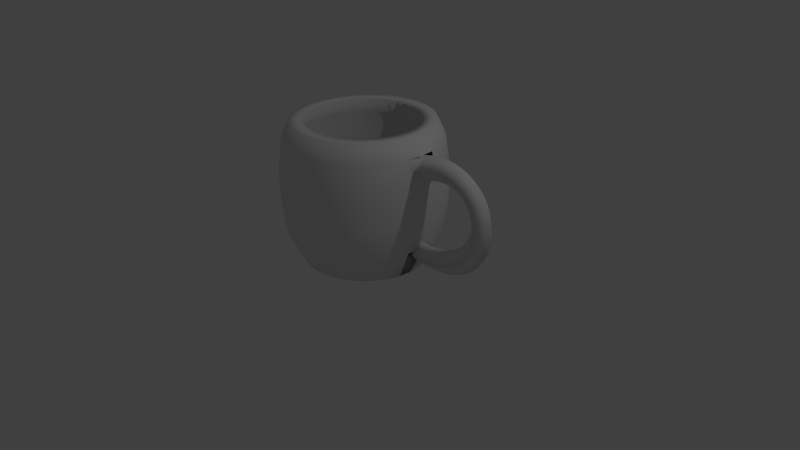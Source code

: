 # Source: cup.blend  (saved by Blender 2.69.0; exported with 4.5.12 LTS)
import bpy
from mathutils import Matrix  # noqa: F401  (used for matrix-valued properties, if any)

bpy.ops.wm.read_factory_settings(use_empty=True)
scene = bpy.context.scene
scene.name = 'Scene'

# ---- collections
col_collection_1 = bpy.data.collections.new('Collection 1'); scene.collection.children.link(col_collection_1)

# ---- world
world_world = bpy.data.worlds.new('World'); scene.world = world_world
world_world.color = (0.05088, 0.05088, 0.05088)
world_world.use_sun_shadow = False
world_world.sun_shadow_jitter_overblur = 0.0
world_world.cycles.sampling_method = 'MANUAL'
world_world.cycles.sample_map_resolution = 256

# ---- cameras
cam_camera = bpy.data.cameras.new('Camera')
cam_camera.clip_end = 100.0
cam_camera.lens = 35.0
cam_camera.sensor_width = 32.0
cam_camera.sensor_height = 18.0
cam_camera.ortho_scale = 7.314
cam_camera.dof.focus_distance = 0.0
cam_camera.dof.aperture_fstop = 128.0

# ---- lights
light_lamp = bpy.data.lights.new('Lamp', 'POINT')
light_lamp.transmission_factor = 0.0
light_lamp.cutoff_distance = 30.0
light_lamp.energy = 100.0
light_lamp.shadow_buffer_clip_start = 1.001
light_lamp.shadow_soft_size = 0.1
light_lamp.shadow_maximum_resolution = 0.006
light_lamp.use_absolute_resolution = True
light_lamp.cycles.use_multiple_importance_sampling = False

# ---- meshes
me_mesh = bpy.data.meshes.new('Mesh')
me_mesh.from_pydata([(0.8995, 0.15, 1.467), (0.8534, -4.923e-05, 1.61), (0.8995, -0.15, 1.467), (0.9456, -4.923e-05, 1.325), (0.9757, 0.15, 1.49), (0.9377, -4.923e-05, 1.635), (0.9757, -0.15, 1.49), (1.014, -4.923e-05, 1.345), (1.049, 0.15, 1.507), (1.019, -4.923e-05, 1.654), (1.049, -0.15, 1.507), (1.078, -4.923e-05, 1.359), (1.118, 0.15, 1.518), (1.099, -4.923e-05, 1.667), (1.118, -0.15, 1.518), (1.138, -4.923e-05, 1.369), (1.185, 0.15, 1.525), (1.175, -4.923e-05, 1.674), (1.185, -0.15, 1.525), (1.194, -4.923e-05, 1.375), (1.248, 0.15, 1.527), (1.249, -4.923e-05, 1.677), (1.248, -0.15, 1.527), (1.247, -4.923e-05, 1.377), (1.308, 0.15, 1.524), (1.321, -4.923e-05, 1.673), (1.308, -0.15, 1.524), (1.296, -4.923e-05, 1.374), (1.365, 0.15, 1.517), (1.389, -4.923e-05, 1.665), (1.365, -0.15, 1.517), (1.34, -4.923e-05, 1.369), (1.418, 0.15, 1.506), (1.455, -4.923e-05, 1.651), (1.418, -0.15, 1.506), (1.382, -4.923e-05, 1.36), (1.468, 0.15, 1.491), (1.517, -4.923e-05, 1.633), (1.468, -0.15, 1.491), (1.419, -4.923e-05, 1.349), (1.515, 0.15, 1.473), (1.576, -4.923e-05, 1.61), (1.515, -0.15, 1.473), (1.454, -4.923e-05, 1.336), (1.558, 0.15, 1.451), (1.632, -4.923e-05, 1.582), (1.558, -0.15, 1.451), (1.485, -4.923e-05, 1.32), (1.599, 0.15, 1.426), (1.683, -4.923e-05, 1.55), (1.599, -0.15, 1.426), (1.514, -4.923e-05, 1.302), (1.635, 0.15, 1.398), (1.731, -4.923e-05, 1.514), (1.635, -0.15, 1.398), (1.539, -4.923e-05, 1.283), (1.669, 0.15, 1.368), (1.775, -4.923e-05, 1.474), (1.669, -0.15, 1.368), (1.563, -4.923e-05, 1.262), (1.699, 0.15, 1.335), (1.814, -4.923e-05, 1.431), (1.699, -0.15, 1.335), (1.583, -4.923e-05, 1.239), (1.725, 0.15, 1.3), (1.849, -4.923e-05, 1.385), (1.725, -0.15, 1.3), (1.602, -4.923e-05, 1.215), (1.748, 0.15, 1.263), (1.879, -4.923e-05, 1.337), (1.748, -0.15, 1.263), (1.618, -4.923e-05, 1.189), (1.768, 0.15, 1.224), (1.904, -4.923e-05, 1.287), (1.768, -0.15, 1.224), (1.632, -4.923e-05, 1.162), (1.784, 0.15, 1.184), (1.926, -4.923e-05, 1.235), (1.784, -0.15, 1.184), (1.643, -4.923e-05, 1.133), (1.797, 0.15, 1.143), (1.942, -4.923e-05, 1.181), (1.797, -0.15, 1.143), (1.652, -4.923e-05, 1.104), (1.807, 0.15, 1.1), (1.954, -4.923e-05, 1.127), (1.807, -0.15, 1.1), (1.659, -4.923e-05, 1.074), (1.813, 0.15, 1.057), (1.962, -4.923e-05, 1.072), (1.813, -0.15, 1.057), (1.664, -4.923e-05, 1.042), (1.815, 0.15, 1.013), (1.965, -4.923e-05, 1.016), (1.815, -0.15, 1.013), (1.665, -4.923e-05, 1.01), (1.814, 0.15, 0.9689), (1.964, -4.923e-05, 0.9599), (1.814, -0.15, 0.9689), (1.665, -4.923e-05, 0.9779), (1.81, 0.15, 0.9246), (1.959, -4.923e-05, 0.9039), (1.81, -0.15, 0.9246), (1.661, -4.923e-05, 0.9452), (1.802, 0.15, 0.8804), (1.949, -4.923e-05, 0.8483), (1.802, -0.15, 0.8804), (1.656, -4.923e-05, 0.9124), (1.791, 0.15, 0.8365), (1.934, -4.923e-05, 0.7932), (1.791, -0.15, 0.8365), (1.647, -4.923e-05, 0.8798), (1.776, 0.15, 0.7932), (1.916, -4.923e-05, 0.739), (1.776, -0.15, 0.7932), (1.636, -4.923e-05, 0.8474), (1.757, 0.15, 0.7507), (1.893, -4.923e-05, 0.6858), (1.757, -0.15, 0.7507), (1.622, -4.923e-05, 0.8155), (1.736, 0.15, 0.7092), (1.865, -4.923e-05, 0.634), (1.736, -0.15, 0.7092), (1.606, -4.923e-05, 0.7843), (1.71, 0.15, 0.6689), (1.834, -4.923e-05, 0.5839), (1.71, -0.15, 0.6689), (1.586, -4.923e-05, 0.7539), (1.681, 0.15, 0.6301), (1.798, -4.923e-05, 0.5358), (1.681, -0.15, 0.6301), (1.564, -4.923e-05, 0.7244), (1.649, 0.15, 0.593), (1.758, -4.923e-05, 0.4899), (1.649, -0.15, 0.593), (1.54, -4.923e-05, 0.6961), (1.613, 0.15, 0.5578), (1.713, -4.923e-05, 0.4465), (1.613, -0.15, 0.5578), (1.512, -4.923e-05, 0.669), (1.573, 0.15, 0.5247), (1.665, -4.923e-05, 0.406), (1.573, -0.15, 0.5247), (1.481, -4.923e-05, 0.6434), (1.53, 0.15, 0.4939), (1.612, -4.923e-05, 0.3685), (1.53, -0.15, 0.4939), (1.448, -4.923e-05, 0.6193), (1.483, 0.15, 0.4658), (1.556, -4.923e-05, 0.3345), (1.483, -0.15, 0.4658), (1.411, -4.923e-05, 0.597), (1.433, 0.15, 0.4404), (1.496, -4.923e-05, 0.3041), (1.433, -0.15, 0.4404), (1.37, -4.923e-05, 0.5767), (1.379, 0.15, 0.418), (1.432, -4.923e-05, 0.2775), (1.379, -0.15, 0.418), (1.327, -4.923e-05, 0.5585), (1.322, 0.15, 0.3989), (1.364, -4.923e-05, 0.255), (1.322, -0.15, 0.3989), (1.279, -4.923e-05, 0.5428), (1.261, 0.15, 0.3833), (1.293, -4.923e-05, 0.2368), (1.261, -0.15, 0.3833), (1.228, -4.923e-05, 0.5297), (1.196, 0.15, 0.3713), (1.219, -4.923e-05, 0.223), (1.196, -0.15, 0.3713), (1.174, -4.923e-05, 0.5196), (1.128, 0.15, 0.3632), (1.141, -4.923e-05, 0.2138), (1.128, -0.15, 0.3632), (1.115, -4.923e-05, 0.5126), (1.057, 0.15, 0.3592), (1.061, -4.923e-05, 0.2093), (1.057, -0.15, 0.3592), (1.053, -4.923e-05, 0.5092), (0.9815, 0.15, 0.3596), (0.9765, -4.923e-05, 0.2096), (0.9815, -0.15, 0.3596), (0.9865, -4.923e-05, 0.5095), (0.9027, 0.15, 0.3645), (0.8893, -4.923e-05, 0.2151), (0.9027, -0.15, 0.3645), (0.9161, -4.923e-05, 0.5139), (0.8204, 0.15, 0.3741), (0.799, -4.923e-05, 0.2257), (0.8204, -0.15, 0.3741), (0.8418, -4.923e-05, 0.5226), (-0.127, -4.923e-05, 0.006314), (-0.127, 0.8, 0.006314), (-0.127, 0.9, 1.816), (0.0291, 0.7846, 0.006314), (0.0486, 0.8827, 1.816), (0.1792, 0.7391, 0.006314), (0.2174, 0.8314, 1.816), (0.3175, 0.6651, 0.006314), (0.373, 0.7483, 1.816), (0.4387, 0.5656, 0.006314), (0.5094, 0.6363, 1.816), (0.5382, 0.4444, 0.006314), (0.6213, 0.5, 1.816), (0.6121, 0.3061, 0.006314), (0.7045, 0.3444, 1.816), (0.6577, 0.156, 0.006314), (0.7557, 0.1755, 1.816), (0.673, -4.911e-05, 0.006314), (0.773, -4.923e-05, 1.816), (0.6577, -0.1561, 0.006314), (0.7557, -0.1756, 1.816), (0.6121, -0.3062, 0.006314), (0.7045, -0.3445, 1.816), (0.5382, -0.4445, 0.006314), (0.6213, -0.5001, 1.816), (0.4387, -0.5657, 0.006314), (0.5094, -0.6364, 1.816), (0.3175, -0.6652, 0.006314), (0.373, -0.7484, 1.816), (0.1792, -0.7392, 0.006314), (0.2174, -0.8315, 1.816), (0.0291, -0.7847, 0.006314), (0.0486, -0.8828, 1.816), (-0.127, -0.8, 0.006314), (-0.127, -0.9, 1.816), (-0.283, -0.7847, 0.006314), (-0.3026, -0.8828, 1.816), (-0.4331, -0.7392, 0.006314), (-0.4714, -0.8315, 1.816), (-0.5714, -0.6652, 0.006314), (-0.627, -0.7484, 1.816), (-0.6927, -0.5657, 0.006314), (-0.7634, -0.6364, 1.816), (-0.7922, -0.4445, 0.006314), (-0.8753, -0.5001, 1.816), (-0.8661, -0.3062, 0.006314), (-0.9585, -0.3445, 1.816), (-0.9116, -0.1561, 0.006314), (-1.01, -0.1756, 1.816), (-0.927, -4.839e-05, 0.006314), (-1.027, -4.827e-05, 1.816), (-0.9116, 0.156, 0.006314), (-1.01, 0.1755, 1.816), (-0.8661, 0.3061, 0.006314), (-0.9585, 0.3444, 1.816), (-0.7922, 0.4444, 0.006314), (-0.8753, 0.5, 1.816), (-0.6927, 0.5656, 0.006314), (-0.7634, 0.6363, 1.816), (-0.5714, 0.6651, 0.006314), (-0.627, 0.7483, 1.816), (-0.4331, 0.7391, 0.006314), (-0.4714, 0.8314, 1.816), (-0.283, 0.7846, 0.006314), (-0.3026, 0.8827, 1.816), (-0.127, 1.0, 0.4063), (-0.127, 1.05, 0.7963), (-0.127, 1.05, 1.216), (-0.127, 1.0, 1.606), (0.06811, 0.9807, 1.606), (0.07787, 1.03, 1.216), (0.07787, 1.03, 0.7963), (0.06811, 0.9807, 0.4063), (0.2557, 0.9238, 1.606), (0.2748, 0.97, 1.216), (0.2748, 0.97, 0.7963), (0.2557, 0.9238, 0.4063), (0.4286, 0.8314, 1.606), (0.4564, 0.873, 1.216), (0.4564, 0.873, 0.7963), (0.4286, 0.8314, 0.4063), (0.5801, 0.7071, 1.606), (0.6155, 0.7424, 1.216), (0.6155, 0.7424, 0.7963), (0.5801, 0.7071, 0.4063), (0.7045, 0.5555, 1.606), (0.7461, 0.5833, 1.216), (0.7461, 0.5833, 0.7963), (0.7045, 0.5555, 0.4063), (0.7969, 0.3826, 1.606), (0.8431, 0.4018, 1.216), (0.8431, 0.4018, 0.7963), (0.7969, 0.3826, 0.4063), (0.8538, 0.195, 1.606), (0.9028, 0.2048, 1.216), (0.9028, 0.2048, 0.7963), (0.8538, 0.195, 0.4063), (0.873, -4.923e-05, 1.606), (0.923, -4.923e-05, 1.216), (0.923, -4.923e-05, 0.7963), (0.873, -4.923e-05, 0.4063), (0.8538, -0.1951, 1.606), (0.9028, -0.2049, 1.216), (0.9028, -0.2049, 0.7963), (0.8538, -0.1951, 0.4063), (0.7969, -0.3827, 1.606), (0.8431, -0.4019, 1.216), (0.8431, -0.4019, 0.7963), (0.7969, -0.3827, 0.4063), (0.7045, -0.5556, 1.606), (0.7461, -0.5834, 1.216), (0.7461, -0.5834, 0.7963), (0.7045, -0.5556, 0.4063), (0.5801, -0.7072, 1.606), (0.6155, -0.7425, 1.216), (0.6155, -0.7425, 0.7963), (0.5801, -0.7072, 0.4063), (0.4286, -0.8315, 1.606), (0.4564, -0.8731, 1.216), (0.4564, -0.8731, 0.7963), (0.4286, -0.8315, 0.4063), (0.2557, -0.9239, 1.606), (0.2748, -0.9701, 1.216), (0.2748, -0.9701, 0.7963), (0.2557, -0.9239, 0.4063), (0.06811, -0.9808, 1.606), (0.07787, -1.03, 1.216), (0.07787, -1.03, 0.7963), (0.06811, -0.9808, 0.4063), (-0.127, -1.0, 1.606), (-0.127, -1.05, 1.216), (-0.127, -1.05, 0.7963), (-0.127, -1.0, 0.4063), (-0.3221, -0.9808, 1.606), (-0.3318, -1.03, 1.216), (-0.3318, -1.03, 0.7963), (-0.3221, -0.9808, 0.4063), (-0.5097, -0.9239, 1.606), (-0.5288, -0.9701, 1.216), (-0.5288, -0.9701, 0.7963), (-0.5097, -0.9239, 0.4063), (-0.6825, -0.8315, 1.606), (-0.7103, -0.8731, 1.216), (-0.7103, -0.8731, 0.7963), (-0.6825, -0.8315, 0.4063), (-0.8341, -0.7072, 1.606), (-0.8694, -0.7425, 1.216), (-0.8694, -0.7425, 0.7963), (-0.8341, -0.7072, 0.4063), (-0.9584, -0.5556, 1.606), (-1.0, -0.5834, 1.216), (-1.0, -0.5834, 0.7963), (-0.9584, -0.5556, 0.4063), (-1.051, -0.3827, 1.606), (-1.097, -0.4019, 1.216), (-1.097, -0.4019, 0.7963), (-1.051, -0.3827, 0.4063), (-1.108, -0.1951, 1.606), (-1.157, -0.2049, 1.216), (-1.157, -0.2049, 0.7963), (-1.108, -0.1951, 0.4063), (-1.127, -4.827e-05, 1.606), (-1.177, -4.827e-05, 1.216), (-1.177, -4.827e-05, 0.7963), (-1.127, -4.827e-05, 0.4063), (-1.108, 0.195, 1.606), (-1.157, 0.2048, 1.216), (-1.157, 0.2048, 0.7963), (-1.108, 0.195, 0.4063), (-1.051, 0.3826, 1.606), (-1.097, 0.4018, 1.216), (-1.097, 0.4018, 0.7963), (-1.051, 0.3826, 0.4063), (-0.9584, 0.5555, 1.606), (-1.0, 0.5833, 1.216), (-1.0, 0.5833, 0.7963), (-0.9584, 0.5555, 0.4063), (-0.8341, 0.7071, 1.606), (-0.8694, 0.7424, 1.216), (-0.8694, 0.7424, 0.7963), (-0.8341, 0.7071, 0.4063), (-0.6825, 0.8314, 1.606), (-0.7103, 0.873, 1.216), (-0.7103, 0.873, 0.7963), (-0.6825, 0.8314, 0.4063), (-0.5097, 0.9238, 1.606), (-0.5288, 0.97, 1.216), (-0.5288, 0.97, 0.7963), (-0.5097, 0.9238, 0.4063), (-0.3221, 0.9807, 1.606), (-0.3318, 1.03, 1.216), (-0.3318, 1.03, 0.7963), (-0.3221, 0.9807, 0.4063), (-0.127, 0.72, 1.816), (0.01349, 0.7061, 1.816), (0.1486, 0.6651, 1.816), (0.273, 0.5986, 1.816), (0.3821, 0.5091, 1.816), (0.4717, 0.4, 1.816), (0.5382, 0.2755, 1.816), (0.5792, 0.1404, 1.816), (0.593, -4.911e-05, 1.816), (0.5792, -0.1405, 1.816), (0.5382, -0.2756, 1.816), (0.4717, -0.4001, 1.816), (0.3821, -0.5092, 1.816), (0.273, -0.5987, 1.816), (0.1486, -0.6652, 1.816), (0.01349, -0.7062, 1.816), (-0.127, -0.72, 1.816), (-0.2674, -0.7062, 1.816), (-0.4025, -0.6652, 1.816), (-0.527, -0.5987, 1.816), (-0.6361, -0.5092, 1.816), (-0.7256, -0.4001, 1.816), (-0.7922, -0.2756, 1.816), (-0.8331, -0.1405, 1.816), (-0.847, -4.851e-05, 1.816), (-0.8331, 0.1404, 1.816), (-0.7922, 0.2755, 1.816), (-0.7256, 0.4, 1.816), (-0.6361, 0.5091, 1.816), (-0.527, 0.5986, 1.816), (-0.4025, 0.6651, 1.816), (-0.2674, 0.7061, 1.816), (-0.127, 0.8064, 1.61), (0.03036, 0.791, 1.61), (0.1817, 0.7451, 1.61), (0.3211, 0.6705, 1.61), (0.4433, 0.5702, 1.61), (0.5436, 0.448, 1.61), (0.6181, 0.3086, 1.61), (0.664, 0.1573, 1.61), (0.6795, -4.911e-05, 1.61), (0.664, -0.1574, 1.61), (0.6181, -0.3087, 1.61), (0.5436, -0.4481, 1.61), (0.4433, -0.5703, 1.61), (0.3211, -0.6706, 1.61), (0.1817, -0.7452, 1.61), (0.03036, -0.7911, 1.61), (-0.127, -0.8065, 1.61), (-0.2843, -0.7911, 1.61), (-0.4356, -0.7452, 1.61), (-0.575, -0.6706, 1.61), (-0.6973, -0.5703, 1.61), (-0.7976, -0.4481, 1.61), (-0.8721, -0.3087, 1.61), (-0.918, -0.1574, 1.61), (-0.9335, -4.839e-05, 1.61), (-0.918, 0.1573, 1.61), (-0.8721, 0.3086, 1.61), (-0.7976, 0.448, 1.61), (-0.6973, 0.5702, 1.61), (-0.575, 0.6705, 1.61), (-0.4356, 0.7451, 1.61), (-0.2843, 0.791, 1.61), (-0.127, 0.8064, 0.4055), (0.03036, 0.791, 0.4055), (0.1817, 0.7451, 0.4055), (0.3211, 0.6705, 0.4055), (0.4433, 0.5702, 0.4055), (0.5436, 0.448, 0.4055), (0.6181, 0.3086, 0.4055), (0.664, 0.1573, 0.4055), (0.6795, -4.911e-05, 0.4055), (0.664, -0.1574, 0.4055), (0.6181, -0.3087, 0.4055), (0.5436, -0.4481, 0.4055), (0.4433, -0.5703, 0.4055), (0.3211, -0.6706, 0.4055), (0.1817, -0.7452, 0.4055), (0.03036, -0.7911, 0.4055), (-0.127, -0.8065, 0.4055), (-0.2843, -0.7911, 0.4055), (-0.4356, -0.7452, 0.4055), (-0.575, -0.6706, 0.4055), (-0.6973, -0.5703, 0.4055), (-0.7976, -0.4481, 0.4055), (-0.8721, -0.3087, 0.4055), (-0.918, -0.1574, 0.4055), (-0.9335, -4.839e-05, 0.4055), (-0.918, 0.1573, 0.4055), (-0.8721, 0.3086, 0.4055), (-0.7976, 0.448, 0.4055), (-0.6973, 0.5702, 0.4055), (-0.575, 0.6705, 0.4055), (-0.4356, 0.7451, 0.4055), (-0.2843, 0.791, 0.4055), (-0.127, 0.675, 0.1925), (0.004713, 0.662, 0.1925), (0.1313, 0.6236, 0.1925), (0.248, 0.5612, 0.1925), (0.3503, 0.4773, 0.1925), (0.4343, 0.375, 0.1925), (0.4967, 0.2583, 0.1925), (0.5351, 0.1316, 0.1925), (0.548, -4.911e-05, 0.1925), (0.5351, -0.1317, 0.1925), (0.4967, -0.2584, 0.1925), (0.4343, -0.3751, 0.1925), (0.3503, -0.4774, 0.1925), (0.248, -0.5613, 0.1925), (0.1313, -0.6237, 0.1925), (0.004713, -0.6621, 0.1925), (-0.127, -0.6751, 0.1925), (-0.2587, -0.6621, 0.1925), (-0.3853, -0.6237, 0.1925), (-0.502, -0.5613, 0.1925), (-0.6043, -0.4774, 0.1925), (-0.6882, -0.3751, 0.1925), (-0.7506, -0.2584, 0.1925), (-0.789, -0.1317, 0.1925), (-0.802, -4.851e-05, 0.1925), (-0.789, 0.1316, 0.1925), (-0.7506, 0.2583, 0.1925), (-0.6882, 0.375, 0.1925), (-0.6043, 0.4773, 0.1925), (-0.502, 0.5612, 0.1925), (-0.3853, 0.6236, 0.1925), (-0.2587, 0.662, 0.1925), (-0.127, -4.899e-05, 0.1925)], [], [(0, 4, 7, 3), (1, 5, 4, 0), (2, 6, 5, 1), (3, 7, 6, 2), (4, 8, 11, 7), (5, 9, 8, 4), (6, 10, 9, 5), (7, 11, 10, 6), (8, 12, 15, 11), (9, 13, 12, 8), (10, 14, 13, 9), (11, 15, 14, 10), (12, 16, 19, 15), (13, 17, 16, 12), (14, 18, 17, 13), (15, 19, 18, 14), (16, 20, 23, 19), (17, 21, 20, 16), (18, 22, 21, 17), (19, 23, 22, 18), (20, 24, 27, 23), (21, 25, 24, 20), (22, 26, 25, 21), (23, 27, 26, 22), (24, 28, 31, 27), (25, 29, 28, 24), (26, 30, 29, 25), (27, 31, 30, 26), (28, 32, 35, 31), (29, 33, 32, 28), (30, 34, 33, 29), (31, 35, 34, 30), (32, 36, 39, 35), (33, 37, 36, 32), (34, 38, 37, 33), (35, 39, 38, 34), (36, 40, 43, 39), (37, 41, 40, 36), (38, 42, 41, 37), (39, 43, 42, 38), (40, 44, 47, 43), (41, 45, 44, 40), (42, 46, 45, 41), (43, 47, 46, 42), (44, 48, 51, 47), (45, 49, 48, 44), (46, 50, 49, 45), (47, 51, 50, 46), (48, 52, 55, 51), (49, 53, 52, 48), (50, 54, 53, 49), (51, 55, 54, 50), (52, 56, 59, 55), (53, 57, 56, 52), (54, 58, 57, 53), (55, 59, 58, 54), (56, 60, 63, 59), (57, 61, 60, 56), (58, 62, 61, 57), (59, 63, 62, 58), (60, 64, 67, 63), (61, 65, 64, 60), (62, 66, 65, 61), (63, 67, 66, 62), (64, 68, 71, 67), (65, 69, 68, 64), (66, 70, 69, 65), (67, 71, 70, 66), (68, 72, 75, 71), (69, 73, 72, 68), (70, 74, 73, 69), (71, 75, 74, 70), (72, 76, 79, 75), (73, 77, 76, 72), (74, 78, 77, 73), (75, 79, 78, 74), (76, 80, 83, 79), (77, 81, 80, 76), (78, 82, 81, 77), (79, 83, 82, 78), (80, 84, 87, 83), (81, 85, 84, 80), (82, 86, 85, 81), (83, 87, 86, 82), (84, 88, 91, 87), (85, 89, 88, 84), (86, 90, 89, 85), (87, 91, 90, 86), (88, 92, 95, 91), (89, 93, 92, 88), (90, 94, 93, 89), (91, 95, 94, 90), (92, 96, 99, 95), (93, 97, 96, 92), (94, 98, 97, 93), (95, 99, 98, 94), (96, 100, 103, 99), (97, 101, 100, 96), (98, 102, 101, 97), (99, 103, 102, 98), (100, 104, 107, 103), (101, 105, 104, 100), (102, 106, 105, 101), (103, 107, 106, 102), (104, 108, 111, 107), (105, 109, 108, 104), (106, 110, 109, 105), (107, 111, 110, 106), (108, 112, 115, 111), (109, 113, 112, 108), (110, 114, 113, 109), (111, 115, 114, 110), (112, 116, 119, 115), (113, 117, 116, 112), (114, 118, 117, 113), (115, 119, 118, 114), (116, 120, 123, 119), (117, 121, 120, 116), (118, 122, 121, 117), (119, 123, 122, 118), (120, 124, 127, 123), (121, 125, 124, 120), (122, 126, 125, 121), (123, 127, 126, 122), (124, 128, 131, 127), (125, 129, 128, 124), (126, 130, 129, 125), (127, 131, 130, 126), (128, 132, 135, 131), (129, 133, 132, 128), (130, 134, 133, 129), (131, 135, 134, 130), (132, 136, 139, 135), (133, 137, 136, 132), (134, 138, 137, 133), (135, 139, 138, 134), (136, 140, 143, 139), (137, 141, 140, 136), (138, 142, 141, 137), (139, 143, 142, 138), (140, 144, 147, 143), (141, 145, 144, 140), (142, 146, 145, 141), (143, 147, 146, 142), (144, 148, 151, 147), (145, 149, 148, 144), (146, 150, 149, 145), (147, 151, 150, 146), (148, 152, 155, 151), (149, 153, 152, 148), (150, 154, 153, 149), (151, 155, 154, 150), (152, 156, 159, 155), (153, 157, 156, 152), (154, 158, 157, 153), (155, 159, 158, 154), (156, 160, 163, 159), (157, 161, 160, 156), (158, 162, 161, 157), (159, 163, 162, 158), (160, 164, 167, 163), (161, 165, 164, 160), (162, 166, 165, 161), (163, 167, 166, 162), (164, 168, 171, 167), (165, 169, 168, 164), (166, 170, 169, 165), (167, 171, 170, 166), (168, 172, 175, 171), (169, 173, 172, 168), (170, 174, 173, 169), (171, 175, 174, 170), (172, 176, 179, 175), (173, 177, 176, 172), (174, 178, 177, 173), (175, 179, 178, 174), (176, 180, 183, 179), (177, 181, 180, 176), (178, 182, 181, 177), (179, 183, 182, 178), (180, 184, 187, 183), (181, 185, 184, 180), (182, 186, 185, 181), (183, 187, 186, 182), (184, 188, 191, 187), (185, 189, 188, 184), (186, 190, 189, 185), (187, 191, 190, 186), (192, 193, 195), (260, 194, 196, 261), (192, 195, 197), (261, 196, 198, 265), (192, 197, 199), (265, 198, 200, 269), (192, 199, 201), (269, 200, 202, 273), (192, 201, 203), (273, 202, 204, 277), (192, 203, 205), (277, 204, 206, 281), (192, 205, 207), (281, 206, 208, 285), (192, 207, 209), (285, 208, 210, 289), (192, 209, 211), (289, 210, 212, 293), (192, 211, 213), (293, 212, 214, 297), (192, 213, 215), (297, 214, 216, 301), (192, 215, 217), (301, 216, 218, 305), (192, 217, 219), (305, 218, 220, 309), (192, 219, 221), (309, 220, 222, 313), (192, 221, 223), (313, 222, 224, 317), (192, 223, 225), (317, 224, 226, 321), (192, 225, 227), (321, 226, 228, 325), (192, 227, 229), (325, 228, 230, 329), (192, 229, 231), (329, 230, 232, 333), (192, 231, 233), (333, 232, 234, 337), (192, 233, 235), (337, 234, 236, 341), (192, 235, 237), (341, 236, 238, 345), (192, 237, 239), (345, 238, 240, 349), (192, 239, 241), (349, 240, 242, 353), (192, 241, 243), (353, 242, 244, 357), (192, 243, 245), (357, 244, 246, 361), (192, 245, 247), (361, 246, 248, 365), (192, 247, 249), (365, 248, 250, 369), (192, 249, 251), (369, 250, 252, 373), (192, 251, 253), (373, 252, 254, 377), (192, 253, 255), (377, 254, 256, 381), (192, 255, 193), (381, 256, 194, 260), (193, 257, 264, 195), (257, 258, 263, 264), (258, 259, 262, 263), (259, 260, 261, 262), (195, 264, 268, 197), (264, 263, 267, 268), (263, 262, 266, 267), (262, 261, 265, 266), (197, 268, 272, 199), (268, 267, 271, 272), (267, 266, 270, 271), (266, 265, 269, 270), (199, 272, 276, 201), (272, 271, 275, 276), (271, 270, 274, 275), (270, 269, 273, 274), (201, 276, 280, 203), (276, 275, 279, 280), (275, 274, 278, 279), (274, 273, 277, 278), (203, 280, 284, 205), (280, 279, 283, 284), (279, 278, 282, 283), (278, 277, 281, 282), (205, 284, 288, 207), (284, 283, 287, 288), (283, 282, 286, 287), (282, 281, 285, 286), (0, 289, 285, 286, 1), (288, 287, 291, 292), (287, 286, 290, 291), (1, 289, 293, 294, 2), (292, 291, 295, 296), (291, 290, 294, 295), (211, 296, 300, 213), (296, 295, 299, 300), (295, 294, 298, 299), (294, 293, 297, 298), (213, 300, 304, 215), (300, 299, 303, 304), (299, 298, 302, 303), (298, 297, 301, 302), (215, 304, 308, 217), (304, 303, 307, 308), (303, 302, 306, 307), (302, 301, 305, 306), (217, 308, 312, 219), (308, 307, 311, 312), (307, 306, 310, 311), (306, 305, 309, 310), (219, 312, 316, 221), (312, 311, 315, 316), (311, 310, 314, 315), (310, 309, 313, 314), (221, 316, 320, 223), (316, 315, 319, 320), (315, 314, 318, 319), (314, 313, 317, 318), (223, 320, 324, 225), (320, 319, 323, 324), (319, 318, 322, 323), (318, 317, 321, 322), (225, 324, 328, 227), (324, 323, 327, 328), (323, 322, 326, 327), (322, 321, 325, 326), (227, 328, 332, 229), (328, 327, 331, 332), (327, 326, 330, 331), (326, 325, 329, 330), (229, 332, 336, 231), (332, 331, 335, 336), (331, 330, 334, 335), (330, 329, 333, 334), (231, 336, 340, 233), (336, 335, 339, 340), (335, 334, 338, 339), (334, 333, 337, 338), (233, 340, 344, 235), (340, 339, 343, 344), (339, 338, 342, 343), (338, 337, 341, 342), (235, 344, 348, 237), (344, 343, 347, 348), (343, 342, 346, 347), (342, 341, 345, 346), (237, 348, 352, 239), (348, 347, 351, 352), (347, 346, 350, 351), (346, 345, 349, 350), (239, 352, 356, 241), (352, 351, 355, 356), (351, 350, 354, 355), (350, 349, 353, 354), (241, 356, 360, 243), (356, 355, 359, 360), (355, 354, 358, 359), (354, 353, 357, 358), (243, 360, 364, 245), (360, 359, 363, 364), (359, 358, 362, 363), (358, 357, 361, 362), (245, 364, 368, 247), (364, 363, 367, 368), (363, 362, 366, 367), (362, 361, 365, 366), (247, 368, 372, 249), (368, 367, 371, 372), (367, 366, 370, 371), (366, 365, 369, 370), (249, 372, 376, 251), (372, 371, 375, 376), (371, 370, 374, 375), (370, 369, 373, 374), (251, 376, 380, 253), (376, 375, 379, 380), (375, 374, 378, 379), (374, 373, 377, 378), (253, 380, 384, 255), (380, 379, 383, 384), (379, 378, 382, 383), (378, 377, 381, 382), (255, 384, 257, 193), (384, 383, 258, 257), (383, 382, 259, 258), (382, 381, 260, 259), (3, 290, 286, 0), (2, 294, 290, 3), (190, 191, 292, 296), (189, 190, 209, 211, 296), (189, 209, 207, 288, 188), (190, 189, 209), (188, 292, 288, 191), (246, 244, 410, 411), (202, 200, 388, 389), (224, 222, 399, 400), (256, 254, 415, 416), (234, 232, 404, 405), (196, 194, 385, 386), (212, 210, 393, 394), (244, 242, 409, 410), (200, 198, 387, 388), (222, 220, 398, 399), (254, 252, 414, 415), (232, 230, 403, 404), (210, 208, 392, 393), (242, 240, 408, 409), (198, 196, 386, 387), (220, 218, 397, 398), (194, 256, 416, 385), (252, 250, 413, 414), (230, 228, 402, 403), (208, 206, 391, 392), (240, 238, 407, 408), (218, 216, 396, 397), (250, 248, 412, 413), (228, 226, 401, 402), (206, 204, 390, 391), (238, 236, 406, 407), (216, 214, 395, 396), (248, 246, 411, 412), (204, 202, 389, 390), (226, 224, 400, 401), (236, 234, 405, 406), (214, 212, 394, 395), (413, 412, 444, 445), (402, 401, 433, 434), (391, 390, 422, 423), (411, 410, 442, 443), (389, 388, 420, 421), (400, 399, 431, 432), (409, 408, 440, 441), (387, 386, 418, 419), (398, 397, 429, 430), (407, 406, 438, 439), (396, 395, 427, 428), (416, 415, 447, 448), (405, 404, 436, 437), (394, 393, 425, 426), (414, 413, 445, 446), (403, 402, 434, 435), (392, 391, 423, 424), (412, 411, 443, 444), (390, 389, 421, 422), (401, 400, 432, 433), (410, 409, 441, 442), (388, 387, 419, 420), (399, 398, 430, 431), (408, 407, 439, 440), (386, 385, 417, 418), (397, 396, 428, 429), (385, 416, 448, 417), (406, 405, 437, 438), (395, 394, 426, 427), (415, 414, 446, 447), (404, 403, 435, 436), (393, 392, 424, 425), (447, 446, 478, 479), (436, 435, 467, 468), (425, 424, 456, 457), (445, 444, 476, 477), (434, 433, 465, 466), (423, 422, 454, 455), (443, 442, 474, 475), (421, 420, 452, 453), (432, 431, 463, 464), (441, 440, 472, 473), (419, 418, 450, 451), (430, 429, 461, 462), (439, 438, 470, 471), (428, 427, 459, 460), (448, 447, 479, 480), (437, 436, 468, 469), (426, 425, 457, 458), (446, 445, 477, 478), (435, 434, 466, 467), (424, 423, 455, 456), (444, 443, 475, 476), (422, 421, 453, 454), (433, 432, 464, 465), (442, 441, 473, 474), (420, 419, 451, 452), (431, 430, 462, 463), (440, 439, 471, 472), (418, 417, 449, 450), (429, 428, 460, 461), (417, 448, 480, 449), (438, 437, 469, 470), (427, 426, 458, 459), (449, 480, 512, 481), (470, 469, 501, 502), (459, 458, 490, 491), (479, 478, 510, 511), (468, 467, 499, 500), (457, 456, 488, 489), (477, 476, 508, 509), (466, 465, 497, 498), (455, 454, 486, 487), (475, 474, 506, 507), (453, 452, 484, 485), (464, 463, 495, 496), (473, 472, 504, 505), (451, 450, 482, 483), (462, 461, 493, 494), (471, 470, 502, 503), (460, 459, 491, 492), (480, 479, 511, 512), (469, 468, 500, 501), (458, 457, 489, 490), (478, 477, 509, 510), (467, 466, 498, 499), (456, 455, 487, 488), (476, 475, 507, 508), (454, 453, 485, 486), (465, 464, 496, 497), (474, 473, 505, 506), (452, 451, 483, 484), (463, 462, 494, 495), (472, 471, 503, 504), (450, 449, 481, 482), (461, 460, 492, 493), (504, 503, 513), (482, 481, 513), (493, 492, 513), (481, 512, 513), (502, 501, 513), (491, 490, 513), (511, 510, 513), (500, 499, 513), (489, 488, 513), (509, 508, 513), (498, 497, 513), (487, 486, 513), (507, 506, 513), (485, 484, 513), (496, 495, 513), (505, 504, 513), (483, 482, 513), (494, 493, 513), (503, 502, 513), (492, 491, 513), (512, 511, 513), (501, 500, 513), (490, 489, 513), (510, 509, 513), (499, 498, 513), (488, 487, 513), (508, 507, 513), (486, 485, 513), (497, 496, 513), (506, 505, 513), (484, 483, 513), (495, 494, 513)])
me_mesh.polygons.foreach_set('use_smooth', [True] * 545)
me_mesh.use_remesh_preserve_volume = False
me_mesh.use_remesh_preserve_attributes = False
me_mesh.use_mirror_vertex_groups = False
me_mesh.update()

# ---- objects
ob_nurbspath = bpy.data.objects.new('NurbsPath', me_mesh)
ob_lamp = bpy.data.objects.new('Lamp', light_lamp)
ob_camera = bpy.data.objects.new('Camera', cam_camera)

# ---- transforms, parenting, visibility, modifiers, constraints
ob_nurbspath.location = (0.0, 0.0, 0.0)
ob_nurbspath.lineart.crease_threshold = 0.0
ob_lamp.location = (4.076, 1.005, 5.904)
ob_lamp.rotation_euler = (0.6503, 0.05522, 1.866)
ob_lamp.lock_rotations_4d = False
ob_lamp.empty_display_type = 'ARROWS'
ob_lamp.color = (0.0, 0.0, 0.0, 0.0)
ob_lamp.lineart.crease_threshold = 0.0
ob_camera.location = (7.481, -6.508, 5.344)
ob_camera.rotation_euler = (1.109, 0.01082, 0.8149)
ob_camera.lock_rotations_4d = False
ob_camera.empty_display_type = 'ARROWS'
ob_camera.color = (0.0, 0.0, 0.0, 0.0)
ob_camera.display_type = 'WIRE'
ob_camera.lineart.crease_threshold = 0.0

# ---- collection membership
col_collection_1.objects.link(ob_nurbspath)
col_collection_1.objects.link(ob_lamp)
col_collection_1.objects.link(ob_camera)

# ---- scene / render settings (as saved in the file)
scene.camera = ob_camera
scene.frame_start = 1; scene.frame_end = 250; scene.frame_set(1)
scene.render.engine = 'BLENDER_EEVEE_NEXT'
scene.render.image_settings.compression = 90
scene.render.resolution_percentage = 50
scene.render.dither_intensity = 0.0
scene.cycles.use_denoising = False
scene.cycles.samples = 10
scene.cycles.sampling_pattern = 'TABULATED_SOBOL'
scene.cycles.light_sampling_threshold = 0.0
scene.cycles.use_adaptive_sampling = False
scene.cycles.use_light_tree = False
scene.cycles.blur_glossy = 0.0
scene.cycles.volume_bounces = 1
scene.cycles.pixel_filter_type = 'GAUSSIAN'
scene.cycles.sample_clamp_indirect = 0.0
scene.view_settings.view_transform = 'Standard'
bpy.context.view_layer.update()

